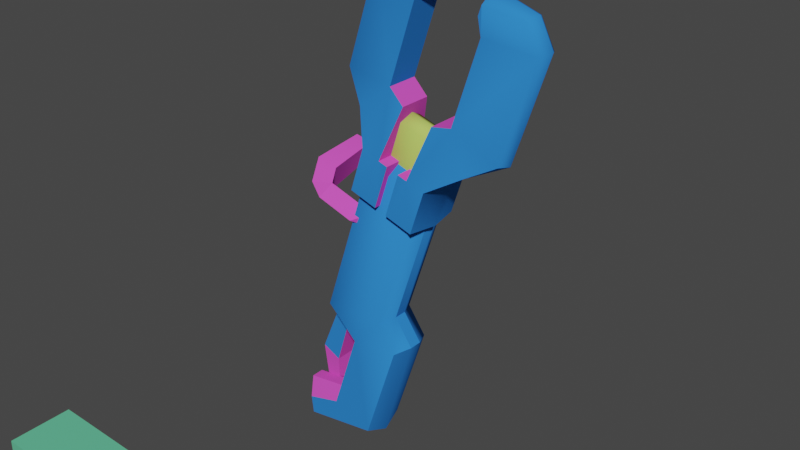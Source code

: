# Source: c_mortar.blend  (saved by Blender 3.5.10; exported with 4.5.12 LTS)
import bpy
from mathutils import Matrix  # noqa: F401  (used for matrix-valued properties, if any)

bpy.ops.wm.read_factory_settings(use_empty=True)
scene = bpy.context.scene
scene.name = 'Scene'

# ---- collections
col_collection = bpy.data.collections.new('Collection'); scene.collection.children.link(col_collection)

# ---- materials (node trees are filled in below, after node groups)
mat_shiney = bpy.data.materials.new('shiney')
mat_shiney.use_transparent_shadow = False
mat_shiney.diffuse_color = (0.03054, 0.2238, 0.7212, 1.0)
mat_dull = bpy.data.materials.new('dull')
mat_dull.use_transparent_shadow = False
mat_dull.diffuse_color = (0.7247, 0.08526, 0.5537, 1.0)
mat_luminous = bpy.data.materials.new('luminous')
mat_luminous.use_transparent_shadow = False
mat_luminous.diffuse_color = (0.4903, 0.6565, 0.1277, 1.0)
mat_metal = bpy.data.materials.new('metal')
mat_metal.use_transparent_shadow = False
mat_metal.diffuse_color = (0.1251, 0.5576, 0.3152, 1.0)

# ---- material node trees
mat_metal.use_nodes = True; mat_metal.node_tree.nodes.clear()
_N = mat_metal.node_tree.nodes; _L = mat_metal.node_tree.links
n0 = _N.new('ShaderNodeBsdfPrincipled'); n0.name = 'Principled BSDF'; n0.location = (10, 300)
n0.distribution = 'GGX'
n0.subsurface_method = 'RANDOM_WALK_SKIN'
n0.inputs[0].default_value = (0.1251, 0.5576, 0.3152, 1.0)
n0.inputs[3].default_value = 1.45
n0.inputs[27].default_value = (0.0, 0.0, 0.0, 1.0)
n0.inputs[28].default_value = 1.0
n1 = _N.new('ShaderNodeOutputMaterial'); n1.name = 'Material Output'; n1.location = (300, 300)
_L.new(n0.outputs[0], n1.inputs[0])
n1.is_active_output = True

# ---- world
world_world = bpy.data.worlds.new('World'); scene.world = world_world
world_world.use_nodes = True; world_world.node_tree.nodes.clear()
_N = world_world.node_tree.nodes; _L = world_world.node_tree.links
n0 = _N.new('ShaderNodeOutputWorld'); n0.name = 'World Output'; n0.location = (300, 300)
n1 = _N.new('ShaderNodeBackground'); n1.name = 'Background'; n1.location = (10, 300)
n1.inputs[0].default_value = (0.05088, 0.05088, 0.05088, 1.0)
_L.new(n1.outputs[0], n0.inputs[0])
n0.is_active_output = True
world_world.color = (0.05088, 0.05088, 0.05088)
world_world.use_sun_shadow = False
world_world.sun_shadow_jitter_overblur = 0.0

# ---- meshes
me_unnamed_base_superhigh_001 = bpy.data.meshes.new('unnamed base superhigh.001')
me_unnamed_base_superhigh_001.from_pydata([(8.264, -3.25, 4.482), (0.3963, -0.6872, 3.835), (1.68, -0.8467, 3.418), (0.7115, -1.047, -0.2108), (-0.9529, 0.7528, 0.33), (0.7115, 0.9533, -0.2108), (1.68, 0.7533, 3.418), (0.3963, 0.5928, 3.835), (0.3963, 0.5928, 3.835), (0.3963, -0.6872, 3.835), (-0.9529, -0.8472, 0.33), (-0.9529, 0.7528, 0.33), (1.68, 0.7533, 3.418), (1.68, -0.8467, 3.418), (0.3963, -0.6872, 3.835), (0.3963, 0.5928, 3.835), (-0.09331, 0.25, -4.47), (5.649, 0.25, -3.565), (2.409, 0.25, -2.295), (6.825, -3.25, 6.527), (2.091, -3.25, 6.462), (10.44, -3.25, 17.64), (5.649, 0.25, -3.565), (-0.09331, 0.25, -4.47), (5.971, -1.5, -4.195), (-0.09331, 0.25, -4.47), (-1.237, -1.0, -2.162), (-0.8267, -1.5, -5.259), (6.172, 0.25, 19.02), (5.697, -1.0, 19.18), (2.091, 0.25, 6.462), (6.825, 0.25, 6.527), (8.264, 0.25, 4.482), (7.421, -1.0, 6.742), (7.421, -2.0, 6.742), (10.91, -2.0, 17.48), (7.421, -1.0, 6.742), (8.86, -2.0, 4.697), (5.971, -1.5, -4.195), (8.264, -3.25, 4.482), (-0.8267, -1.5, -5.259), (-0.09331, -3.25, -4.47), (-1.237, -2.0, -2.162), (-0.09331, -3.25, -4.47), (7.421, -2.0, 6.742), (-0.9529, -0.8472, 0.33), (8.859, -1.0, 4.697), (5.649, 0.25, -3.565), (10.44, 0.25, 17.64), (5.697, -1.0, 19.18), (5.697, -2.0, 19.18), (1.461, -1.0, 6.141), (9.716, -2.5, 18.66), (6.172, -3.25, 19.02), (7.355, -2.5, 19.43), (10.91, -1.0, 17.48), (9.716, -0.5, 18.66), (5.697, -2.0, 19.18), (7.355, -0.5, 19.43), (10.91, -1.0, 17.48), (10.19, -1.5, 18.51), (9.716, -0.5, 18.66), (6.88, -1.5, 19.58), (5.697, -1.0, 19.18), (7.355, -0.5, 19.43), (8.86, -2.0, 4.697), (7.421, -2.0, 6.742), (7.421, -1.0, 6.742), (10.91, -2.0, 17.48), (7.355, -2.5, 19.43), (5.697, -2.0, 19.18), (4.488, 0.25, 4.106), (-0.2666, 0.25, -3.041), (2.409, -3.25, -2.295), (5.649, -3.25, -3.565), (-0.09331, -3.25, -4.47), (4.488, -3.25, 4.106), (-0.2666, -3.25, -3.041), (-0.2666, 0.25, -3.041), (1.461, -1.0, 6.141), (8.859, -1.0, 4.697), (5.649, -3.25, -3.565), (5.649, -3.25, -3.565), (-0.2666, -3.25, -3.041), (8.86, -2.0, 4.697), (8.264, 0.25, 4.482), (1.461, -2.0, 6.141), (9.716, -2.5, 18.66), (8.859, -1.0, 4.697), (1.461, -2.0, 6.141), (14.61, -0.25, 29.26), (12.57, -0.25, 22.98), (14.61, -0.25, 29.26), (14.61, -2.75, 29.26), (14.6, -0.25, 31.24), (14.6, -2.75, 31.24), (14.36, -0.25, 30.53), (14.61, -2.75, 29.26), (12.57, -2.75, 22.98), (14.36, -2.75, 30.53), (15.95, -0.6613, 21.09), (10.13, 0.75, 15.11), (11.21, 0.75, 18.44), (15.07, -0.6611, 31.48), (17.4, -0.6611, 30.72), (14.6, -0.25, 31.24), (14.61, -0.25, 29.26), (18.43, -0.6611, 28.71), (13.58, -0.3475, 19.77), (15.95, -0.6613, 21.09), (11.02, -0.25, 22.7), (12.57, -0.25, 22.98), (11.21, 0.75, 18.44), (9.081, 0.75, 19.13), (10.13, 0.75, 15.11), (7.999, 0.75, 15.8), (9.788, 0.75, 18.9), (14.36, -1.5, 31.71), (14.84, -1.5, 31.95), (17.88, -1.5, 30.96), (16.32, -1.5, 20.98), (18.91, -1.5, 28.95), (13.58, -0.3475, 19.77), (13.58, -2.653, 19.77), (16.32, -1.5, 20.98), (15.95, -2.339, 21.09), (10.13, -3.75, 15.11), (10.49, -1.5, 14.99), (11.57, -1.5, 18.32), (11.21, -3.75, 18.44), (15.07, -2.339, 31.48), (14.6, -2.75, 31.24), (17.4, -2.339, 30.72), (14.61, -2.75, 29.26), (15.95, -2.339, 21.09), (18.43, -2.339, 28.71), (11.02, -2.75, 22.7), (13.58, -2.653, 19.77), (12.57, -2.75, 22.98), (10.13, -3.75, 15.11), (11.21, -3.75, 18.44), (7.999, -3.75, 15.8), (9.081, -3.75, 19.13), (9.788, -3.75, 18.9), (7.591, -2.75, 24.6), (7.591, -0.25, 24.6), (10.57, -0.25, 31.76), (9.63, -0.25, 30.88), (10.81, -0.25, 32.47), (10.57, -2.75, 31.76), (10.81, -2.75, 32.47), (9.63, -2.75, 30.88), (3.744, -0.6613, 25.06), (4.94, 0.75, 16.8), (6.021, 0.75, 20.12), (10.56, -0.6611, 32.95), (8.231, -0.6611, 33.7), (10.81, -0.25, 32.47), (9.63, -0.25, 30.88), (6.219, -0.6611, 32.68), (4.884, -0.3475, 22.6), (3.744, -0.6613, 25.06), (8.676, -0.25, 23.46), (7.591, -0.25, 24.6), (6.021, 0.75, 20.12), (8.15, 0.75, 19.43), (7.069, 0.75, 16.1), (4.94, 0.75, 16.8), (7.443, 0.75, 19.66), (11.27, -1.5, 32.72), (11.03, -1.5, 33.19), (7.984, -1.5, 34.18), (5.971, -1.5, 33.15), (3.38, -1.5, 25.18), (4.884, -0.3475, 22.6), (3.38, -1.5, 25.18), (4.884, -2.653, 22.6), (3.744, -2.339, 25.06), (4.94, -3.75, 16.8), (5.657, -1.5, 20.24), (4.576, -1.5, 16.91), (6.021, -3.75, 20.12), (10.56, -2.339, 32.95), (10.81, -2.75, 32.47), (8.231, -2.339, 33.7), (9.63, -2.75, 30.88), (6.021, -3.75, 20.12), (7.591, -2.75, 24.6), (8.676, -2.75, 23.46), (4.884, -2.653, 22.6), (4.94, -3.75, 16.8), (8.15, -3.75, 19.43), (7.069, -3.75, 16.1), (9.63, -2.75, 30.88), (7.443, -3.75, 19.66), (9.63, -0.25, 30.88), (6.219, -2.339, 32.68), (3.744, -2.339, 25.06), (1.808, 1.835, 17.69), (-0.9529, -0.8472, 0.33), (0.7115, -1.047, -0.2108), (0.7712, -1.015, -2.965), (-0.2049, -0.008297, -3.502), (0.7712, -0.007816, -2.965), (0.7115, 0.9533, -0.2108), (-0.9529, 0.7528, 0.33), (0.7115, 0.9533, -0.2108), (0.7115, -1.047, -0.2108), (1.68, -0.8467, 3.418), (1.68, 0.7533, 3.418), (0.7712, -0.007816, -2.965), (0.7712, -1.015, -2.965), (0.7115, -1.047, -0.2108), (0.7115, 0.9533, -0.2108), (-0.9529, 0.7528, 0.33), (-0.9529, -0.8472, 0.33), (-0.2049, -1.016, -3.502), (-0.2049, -0.008297, -3.502), (2.091, 0.25, 6.462), (1.461, -1.0, 6.141), (3.704, -1.0, 3.309), (2.409, 0.25, -2.295), (2.088, -1.0, -1.665), (-1.237, -1.0, -2.162), (2.409, 0.25, -2.295), (3.704, -1.0, 3.309), (2.088, -1.0, -1.665), (-0.2666, -3.25, -3.041), (-1.237, -2.0, -2.162), (2.409, -3.25, -2.295), (2.088, -2.0, -1.665), (3.704, -2.0, 3.308), (2.409, -3.25, -2.295), (4.488, 0.25, 4.106), (-0.2666, 0.25, -3.041), (1.461, -1.0, 6.141), (1.461, -2.0, 6.141), (3.704, -2.0, 3.308), (2.088, -1.0, -1.665), (2.088, -2.0, -1.665), (-1.237, -2.0, -2.162), (3.704, -1.0, 3.309), (2.088, -2.0, -1.665), (2.088, -1.0, -1.665), (1.461, -2.0, 6.141), (2.091, -3.25, 6.462), (3.704, -2.0, 3.308), (2.088, -2.0, -1.665), (4.488, 0.25, 4.106), (4.488, -3.25, 4.106), (4.488, -3.25, 4.106), (3.704, -1.0, 3.309), (-1.237, -1.0, -2.162), (3.704, -2.0, 3.308), (0.03437, -1.788, 17.24), (0.4768, 1.876, 17.96), (1.808, 1.835, 17.69), (1.758, -1.84, 16.89), (2.063, -2.593, 16.06), (0.4822, -2.999, 15.87), (-0.4432, -1.374, 15.77), (1.161, -1.322, 15.05), (1.331, 2.249, 16.22), (0.09471, 2.207, 16.78), (1.68, -2.444, 14.88), (0.4822, -2.999, 15.87), (1.161, -1.322, 15.05), (1.758, -1.84, 16.89), (1.808, 1.835, 17.69), (1.331, 2.249, 16.22), (1.68, -2.444, 14.88), (2.063, -2.593, 16.06), (5.867, -2.593, 14.82), (5.485, -2.444, 13.64), (4.656, -3.667, 14.33), (-0.4432, -1.374, 15.77), (0.03437, -1.788, 17.24), (0.4822, -2.999, 15.87), (0.09471, 2.207, 16.78), (0.4768, 1.876, 17.96), (1.331, 2.249, 16.22), (-0.2049, -1.016, -3.502), (0.4768, 1.876, 17.96), (0.09471, 2.207, 16.78), (4.656, -3.667, 14.33), (1.803, -3.668, 15.26), (2.063, -2.593, 16.06), (5.867, -2.593, 14.82), (1.803, -3.668, 15.26), (1.68, -2.444, 14.88), (0.4822, -2.999, 15.87), (1.68, -2.444, 14.88), (4.656, -3.667, 14.33), (5.485, -2.444, 13.64), (5.867, -2.593, 14.82), (2.063, -2.593, 16.06), (1.68, -2.444, 14.88), (5.485, -2.444, 13.64), (1.803, -3.668, 15.26), (0.4822, -2.999, 15.87), (2.063, -2.593, 16.06), (4.656, -3.667, 14.33), (1.68, -2.444, 14.88), (1.803, -3.668, 15.26), (10.13, -3.75, 15.11), (14.61, -0.25, 29.26), (13.9, -1.5, 30.28), (14.36, -0.25, 30.53), (13.9, -1.5, 30.28), (14.61, -0.25, 29.26), (14.61, -2.75, 29.26), (11.02, -2.75, 22.7), (12.57, -2.75, 22.98), (12.57, -0.25, 22.98), (11.02, -0.25, 22.7), (9.788, -3.75, 18.9), (11.02, -0.25, 22.7), (9.788, 0.75, 18.9), (9.081, 0.75, 19.13), (11.02, -2.75, 22.7), (9.081, -3.75, 19.13), (7.999, 0.75, 15.8), (7.999, -3.75, 15.8), (9.081, -3.75, 19.13), (9.788, -3.75, 18.9), (9.788, 0.75, 18.9), (7.999, 0.75, 15.8), (10.13, 0.75, 15.11), (9.081, 0.75, 19.13), (7.999, -3.75, 15.8), (10.49, -1.5, 14.99), (14.61, -2.75, 29.26), (14.36, -2.75, 30.53), (13.9, -1.5, 30.28), (10.57, -0.25, 31.76), (10.81, -1.5, 31.29), (10.81, -1.5, 31.29), (7.591, -0.25, 24.6), (9.63, -2.75, 30.88), (9.63, -0.25, 30.88), (8.676, -0.25, 23.46), (7.591, -2.75, 24.6), (8.676, -2.75, 23.46), (7.443, -3.75, 19.66), (8.676, -0.25, 23.46), (8.676, -2.75, 23.46), (8.15, -3.75, 19.43), (7.443, 0.75, 19.66), (8.15, 0.75, 19.43), (7.443, 0.75, 19.66), (7.069, -3.75, 16.1), (7.069, 0.75, 16.1), (8.15, 0.75, 19.43), (7.443, -3.75, 19.66), (8.15, -3.75, 19.43), (10.57, -2.75, 31.76), (7.069, 0.75, 16.1), (4.94, 0.75, 16.8), (4.576, -1.5, 16.91), (9.63, -2.75, 30.88), (10.81, -1.5, 31.29), (9.63, -0.25, 30.88), (7.069, -3.75, 16.1), (4.94, -3.75, 16.8), (8.262, -0.5, 22.22), (7.355, -2.5, 19.43), (8.263, -2.5, 22.22), (10.62, -0.5, 21.45), (10.19, -1.5, 18.51), (11.25, -1.5, 21.77), (10.62, -2.5, 21.45), (7.942, -1.5, 22.85), (9.716, -0.5, 18.66), (6.88, -1.5, 19.58), (7.355, -0.5, 19.43), (9.716, -2.5, 18.66), (14.6, -0.25, 31.24), (13.9, -1.5, 30.28), (14.36, -2.75, 30.53), (14.36, -1.5, 31.71), (13.9, -1.5, 30.28), (14.36, -1.5, 31.71), (14.36, -0.25, 30.53), (14.6, -2.75, 31.24), (11.27, -1.5, 32.72), (10.81, -1.5, 31.29), (10.57, -0.25, 31.76), (10.81, -0.25, 32.47), (10.81, -2.75, 32.47), (10.57, -2.75, 31.76), (11.27, -1.5, 32.72), (10.81, -1.5, 31.29)], [], [(70, 69, 62), (45, 3, 2), (6, 5, 4), (4, 7, 6), (10, 9, 8), (8, 11, 10), (14, 13, 12), (12, 15, 14), (18, 17, 16), (21, 20, 19), (24, 23, 22), (27, 26, 25), (30, 29, 28), (33, 32, 31), (36, 35, 34), (39, 38, 37), (41, 40, 24), (43, 42, 27), (0, 44, 19), (38, 47, 46), (31, 48, 33), (51, 50, 49), (54, 53, 52), (48, 56, 55), (54, 57, 53), (56, 48, 58), (29, 58, 28), (60, 35, 59), (60, 59, 61), (64, 63, 62), (19, 44, 21), (46, 37, 38), (67, 66, 65), (53, 57, 20), (52, 21, 68), (2, 1, 45), (31, 30, 48), (18, 71, 17), (31, 71, 30), (28, 48, 30), (71, 32, 17), (32, 71, 31), (72, 18, 16), (75, 74, 73), (74, 76, 73), (73, 77, 75), (0, 76, 74), (76, 19, 20), (76, 0, 19), (20, 21, 53), (24, 40, 23), (25, 26, 78), (79, 29, 30), (33, 80, 32), (59, 35, 36), (81, 38, 39), (41, 24, 82), (83, 42, 43), (44, 0, 84), (85, 46, 47), (55, 33, 48), (86, 50, 51), (21, 52, 53), (28, 58, 48), (62, 63, 70), (87, 35, 60), (68, 21, 44), (42, 26, 27), (65, 88, 67), (89, 20, 57), (90, 91, 93), (95, 99, 97), (123, 129, 128), (92, 96, 94), (122, 100, 124), (112, 111, 108), (138, 137, 134), (117, 118, 105), (104, 103, 119), (103, 105, 118), (107, 104, 121), (119, 121, 104), (118, 119, 103), (121, 120, 107), (102, 122, 128), (109, 107, 120), (101, 102, 127), (128, 127, 102), (98, 93, 91), (124, 123, 122), (143, 139, 140), (107, 105, 104), (107, 106, 105), (104, 105, 103), (109, 111, 107), (108, 111, 109), (111, 106, 107), (116, 110, 111), (114, 116, 112), (112, 116, 111), (114, 115, 116), (131, 130, 118), (113, 116, 115), (130, 132, 119), (119, 118, 130), (118, 117, 131), (121, 119, 132), (135, 134, 120), (132, 135, 121), (122, 123, 128), (123, 124, 125), (120, 121, 135), (127, 128, 129), (131, 133, 135), (129, 126, 127), (131, 135, 132), (133, 138, 135), (130, 131, 132), (138, 136, 143), (138, 140, 137), (143, 141, 139), (143, 142, 141), (138, 134, 135), (138, 143, 140), (181, 176, 179), (171, 172, 184), (146, 147, 148), (149, 150, 151), (163, 164, 160), (189, 187, 197), (152, 174, 175), (155, 156, 171), (157, 155, 170), (170, 169, 157), (172, 171, 156), (171, 170, 155), (156, 159, 172), (174, 154, 179), (159, 161, 173), (173, 172, 159), (180, 179, 154), (176, 175, 174), (154, 153, 180), (158, 159, 157), (157, 156, 155), (157, 159, 156), (163, 160, 161), (158, 163, 159), (163, 161, 159), (168, 167, 164), (168, 164, 163), (162, 168, 163), (182, 183, 170), (168, 165, 166), (166, 167, 168), (190, 194, 186), (169, 170, 183), (184, 182, 171), (176, 174, 179), (197, 196, 173), (172, 173, 196), (179, 180, 181), (175, 176, 177), (178, 181, 180), (196, 183, 184), (185, 183, 196), (183, 182, 184), (188, 187, 194), (187, 185, 196), (197, 187, 196), (192, 194, 190), (186, 187, 189), (194, 187, 186), (193, 144, 145), (191, 194, 192), (145, 195, 193), (196, 184, 172), (170, 171, 182), (277, 276, 275), (281, 201, 200), (204, 203, 202), (202, 205, 204), (208, 207, 206), (206, 209, 208), (212, 211, 210), (210, 213, 212), (216, 215, 214), (214, 217, 216), (220, 219, 218), (223, 222, 221), (226, 225, 224), (229, 228, 227), (232, 231, 230), (218, 233, 220), (223, 221, 234), (237, 236, 235), (240, 239, 238), (243, 242, 241), (246, 245, 244), (228, 229, 247), (224, 225, 248), (245, 246, 249), (250, 231, 232), (251, 237, 235), (252, 240, 238), (253, 241, 242), (256, 255, 254), (254, 257, 256), (257, 254, 258), (259, 258, 254), (262, 261, 260), (260, 263, 262), (261, 264, 260), (265, 260, 264), (268, 267, 266), (266, 269, 268), (267, 271, 270), (270, 266, 267), (274, 273, 272), (200, 199, 281), (276, 279, 278), (278, 275, 276), (282, 198, 280), (280, 283, 282), (286, 285, 284), (284, 287, 286), (290, 289, 288), (293, 292, 291), (296, 295, 294), (294, 297, 296), (300, 299, 298), (303, 302, 301), (329, 330, 304), (310, 308, 309), (313, 316, 312), (307, 305, 306), (314, 317, 319), (315, 319, 317), (311, 312, 316), (322, 320, 321), (325, 328, 324), (318, 321, 320), (326, 327, 329), (330, 329, 327), (331, 332, 333), (323, 324, 328), (341, 342, 340), (345, 343, 347), (336, 338, 339), (340, 337, 341), (347, 344, 345), (352, 349, 353), (351, 348, 346), (346, 350, 351), (362, 358, 357), (353, 354, 352), (357, 356, 362), (361, 334, 335), (355, 359, 360), (358, 362, 363), (364, 372, 374), (369, 368, 367), (371, 369, 364), (366, 369, 371), (367, 372, 364), (364, 374, 373), (370, 368, 369), (366, 371, 373), (370, 365, 375), (367, 368, 372), (364, 369, 367), (370, 369, 366), (366, 365, 370), (364, 373, 371), (370, 375, 368), (373, 365, 366), (377, 381, 382), (378, 383, 379), (379, 380, 378), (376, 382, 381), (386, 387, 384), (384, 385, 386), (388, 389, 390), (391, 390, 389)])
me_unnamed_base_superhigh_001.polygons.foreach_set('use_smooth', [True] * 284)
me_unnamed_base_superhigh_001.polygons.foreach_set('material_index', [0, 0, 0, 0, 0, 0, 0, 0, 0, 0, 0, 0, 0, 0, 0, 0, 0, 0, 0, 0, 0, 0, 0, 0, 0, 0, 0, 0, 0, 0, 0, 0, 0, 0, 0, 0, 0, 0, 0, 0, 0, 0, 0, 0, 0, 0, 0, 0, 0, 0, 0, 0, 0, 0, 0, 0, 0, 0, 0, 0, 0, 0, 0, 0, 0, 0, 0, 0, 0, 0, 0, 0, 0, 0, 0, 0, 0, 0, 0, 0, 0, 0, 0, 0, 0, 0, 0, 0, 0, 0, 0, 0, 0, 0, 0, 0, 0, 0, 0, 0, 0, 0, 0, 0, 0, 0, 0, 0, 0, 0, 0, 0, 0, 0, 0, 0, 0, 0, 0, 0, 0, 0, 0, 0, 0, 0, 0, 0, 0, 0, 0, 0, 0, 0, 0, 0, 0, 0, 0, 0, 0, 0, 0, 0, 0, 0, 0, 0, 0, 0, 0, 0, 0, 0, 0, 0, 0, 0, 0, 0, 0, 0, 0, 0, 0, 0, 0, 0, 0, 0, 0, 0, 0, 0, 0, 0, 0, 0, 1, 1, 1, 1, 1, 1, 1, 1, 1, 1, 1, 1, 1, 1, 1, 1, 1, 1, 1, 1, 1, 1, 1, 1, 1, 1, 1, 1, 1, 1, 1, 1, 1, 1, 1, 1, 1, 1, 1, 1, 1, 1, 1, 1, 1, 1, 1, 1, 1, 1, 1, 1, 1, 1, 1, 1, 1, 1, 1, 1, 1, 1, 1, 1, 1, 1, 1, 1, 1, 1, 1, 1, 1, 1, 1, 1, 1, 1, 1, 1, 1, 1, 2, 2, 2, 2, 2, 2, 2, 2, 2, 2, 2, 2, 2, 2, 2, 2, 2, 2, 2, 2, 2, 2, 2, 2])
_uv = me_unnamed_base_superhigh_001.uv_layers.new(name='UVMap_0')
_uv.uv.foreach_set('vector', [0.9622, 0.8316, 0.9884, 0.8142, 0.9884, 0.8491, 0.6453, 0.8569, 0.6985, 0.8569, 0.6979, 0.9213, 0.7577, 0.9213, 0.7571, 0.8569, 0.8104, 0.8569, 0.8104, 0.8569, 0.8098, 0.9213, 0.7577, 0.9213, 0.6453, 0.8569, 0.6459, 0.9213, 0.5937, 0.9213, 0.5937, 0.9213, 0.5943, 0.8569, 0.6453, 0.8569, 0.592, 0.9783, 0.5872, 0.9376, 0.6354, 0.9376, 0.6354, 0.9376, 0.6306, 0.9783, 0.592, 0.9783, 0.1217, 0.859, 0.1137, 0.7231, 0.01066, 0.9257, 0.9599, 0.8013, 0.4435, 0.9766, 0.5031, 0.8013, 0.06386, 0.7027, 0.1185, 0.5254, 0.1185, 0.687, 0.008946, 0.9351, 0.09538, 0.9504, 0.03892, 0.9888, 0.4435, 0.9766, 0.9599, 0.9961, 0.9599, 0.9766, 0.5183, 0.7818, 0.4444, 0.7231, 0.5031, 0.8013, 0.5677, 0.8666, 0.9622, 0.8316, 0.5677, 0.8316, 0.4355, 0.5692, 0.2176, 0.6289, 0.4449, 0.6091, 0.009258, 0.5254, 0.06386, 0.5112, 0.06386, 0.7027, 0.03892, 0.8814, 0.09538, 0.9198, 0.008946, 0.9351, 0.4444, 0.7231, 0.5183, 0.7818, 0.5031, 0.8013, 0.2176, 0.6289, 0.2297, 0.6903, 0.4449, 0.6481, 0.5031, 0.8013, 0.9599, 0.8013, 0.5183, 0.7818, 0.4246, 0.5503, 0.9597, 0.5113, 0.9597, 0.5503, 0.9892, 0.9375, 0.9599, 0.9766, 0.9892, 0.8404, 0.9599, 0.8013, 0.9892, 0.8404, 0.9599, 0.7818, 0.9892, 0.9375, 0.9599, 0.9961, 0.9599, 0.9766, 0.9892, 0.8404, 0.9599, 0.8013, 0.9892, 0.9375, 0.9599, 0.9961, 0.9892, 0.9375, 0.9599, 0.9766, 0.9884, 0.8491, 0.9622, 0.8316, 0.9622, 0.8666, 0.9884, 0.8491, 0.9622, 0.8666, 0.9884, 0.884, 0.9884, 0.884, 0.9622, 0.8666, 0.9884, 0.8491, 0.5031, 0.8013, 0.5183, 0.7818, 0.9599, 0.8013, 0.4449, 0.6481, 0.4449, 0.6091, 0.2176, 0.6289, 0.1339, 0.6898, 0.1965, 0.6897, 0.1965, 0.5645, 0.9599, 0.9766, 0.9599, 0.9961, 0.4435, 0.9766, 0.9892, 0.8404, 0.9599, 0.8013, 0.9599, 0.7818, 0.6979, 0.9213, 0.6459, 0.9213, 0.6453, 0.8569, 0.5031, 0.8013, 0.4435, 0.9766, 0.9599, 0.8013, 0.1217, 0.859, 0.3849, 0.859, 0.1137, 0.7231, 0.5031, 0.8013, 0.3849, 0.859, 0.4435, 0.9766, 0.9599, 0.9766, 0.9599, 0.8013, 0.4435, 0.9766, 0.3849, 0.859, 0.4444, 0.7231, 0.1137, 0.7231, 0.4444, 0.7231, 0.3849, 0.859, 0.5031, 0.8013, 0.06168, 0.9494, 0.1217, 0.859, 0.01066, 0.9257, 0.01066, 0.9257, 0.1137, 0.7231, 0.1217, 0.859, 0.1137, 0.7231, 0.3849, 0.859, 0.1217, 0.859, 0.1217, 0.859, 0.06168, 0.9494, 0.01066, 0.9257, 0.4444, 0.7231, 0.3849, 0.859, 0.1137, 0.7231, 0.3849, 0.859, 0.5031, 0.8013, 0.4435, 0.9766, 0.3849, 0.859, 0.4444, 0.7231, 0.5031, 0.8013, 0.4435, 0.9766, 0.9599, 0.8013, 0.9599, 0.9766, 0.06386, 0.7027, 0.06386, 0.5112, 0.1185, 0.5254, 0.03892, 0.9888, 0.09538, 0.9504, 0.07894, 0.9888, 0.424, 0.9961, 0.9599, 0.9961, 0.4435, 0.9766, 0.5183, 0.7818, 0.4597, 0.7036, 0.4444, 0.7231, 0.9622, 0.8666, 0.9622, 0.8316, 0.5677, 0.8666, 0.2297, 0.5692, 0.2176, 0.6289, 0.4355, 0.5692, 0.009258, 0.5254, 0.06386, 0.7027, 0.009258, 0.687, 0.07894, 0.8814, 0.09538, 0.9198, 0.03892, 0.8814, 0.5183, 0.7818, 0.4444, 0.7231, 0.4597, 0.7036, 0.4355, 0.6903, 0.4449, 0.6481, 0.2297, 0.6903, 0.9599, 0.7818, 0.5183, 0.7818, 0.9599, 0.8013, 0.4246, 0.5113, 0.9597, 0.5113, 0.4246, 0.5503, 0.9599, 0.8013, 0.9892, 0.8404, 0.9599, 0.9766, 0.9599, 0.9766, 0.9892, 0.9375, 0.9599, 0.8013, 0.9884, 0.8491, 0.9622, 0.8666, 0.9622, 0.8316, 0.9884, 0.8142, 0.9622, 0.8316, 0.9884, 0.8491, 0.9599, 0.7818, 0.9599, 0.8013, 0.5183, 0.7818, 0.09538, 0.9198, 0.09538, 0.9504, 0.008946, 0.9351, 0.1965, 0.5645, 0.1339, 0.5645, 0.1339, 0.6898, 0.424, 0.9961, 0.4435, 0.9766, 0.9599, 0.9961, 0.4629, 0.492, 0.2321, 0.492, 0.4628, 0.4046, 0.9732, 0.6073, 0.9504, 0.6073, 0.9162, 0.6263, 0.9287, 0.3832, 0.8648, 0.3482, 0.8648, 0.42, 0.9162, 0.6263, 0.9504, 0.6073, 0.9732, 0.6073, 0.9287, 0.4567, 0.9922, 0.4467, 0.9922, 0.4199, 0.5722, 0.6296, 0.716, 0.6263, 0.6328, 0.6856, 0.716, 0.6263, 0.6328, 0.6856, 0.6932, 0.7416, 0.9846, 0.5961, 0.996, 0.6075, 0.9732, 0.6073, 0.9846, 0.6931, 0.9846, 0.6188, 0.996, 0.7047, 0.9846, 0.6188, 0.9732, 0.6073, 0.996, 0.6075, 0.9361, 0.7416, 0.9846, 0.6931, 0.9475, 0.7532, 0.996, 0.7047, 0.9475, 0.7532, 0.9846, 0.6931, 0.996, 0.6075, 0.996, 0.7047, 0.9846, 0.6188, 0.9475, 0.7532, 0.6932, 0.7532, 0.9361, 0.7416, 0.8648, 0.4918, 0.9287, 0.4567, 0.8648, 0.42, 0.6932, 0.7416, 0.9361, 0.7416, 0.6932, 0.7532, 0.7532, 0.4918, 0.8648, 0.4918, 0.7531, 0.42, 0.8648, 0.42, 0.7531, 0.42, 0.8648, 0.4918, 0.2321, 0.4046, 0.4628, 0.4046, 0.2321, 0.492, 0.9922, 0.4199, 0.9287, 0.3832, 0.9287, 0.4567, 0.5722, 0.5843, 0.466, 0.6296, 0.5722, 0.6296, 0.9361, 0.7416, 0.9732, 0.6073, 0.9846, 0.6931, 0.9361, 0.7416, 0.9162, 0.6263, 0.9732, 0.6073, 0.9846, 0.6931, 0.9732, 0.6073, 0.9846, 0.6188, 0.6932, 0.7416, 0.716, 0.6263, 0.9361, 0.7416, 0.6328, 0.6856, 0.716, 0.6263, 0.6932, 0.7416, 0.716, 0.6263, 0.9162, 0.6263, 0.9361, 0.7416, 0.5722, 0.5843, 0.6932, 0.5843, 0.716, 0.6263, 0.466, 0.6296, 0.5722, 0.5843, 0.5722, 0.6296, 0.5722, 0.6296, 0.5722, 0.5843, 0.716, 0.6263, 0.466, 0.6296, 0.466, 0.5617, 0.5722, 0.5843, 0.9732, 0.6073, 0.9846, 0.6188, 0.996, 0.6075, 0.5722, 0.5617, 0.5722, 0.5843, 0.466, 0.5617, 0.9846, 0.6188, 0.9846, 0.6931, 0.996, 0.7047, 0.996, 0.7047, 0.996, 0.6075, 0.9846, 0.6188, 0.996, 0.6075, 0.9846, 0.5961, 0.9732, 0.6073, 0.9475, 0.7532, 0.996, 0.7047, 0.9846, 0.6931, 0.9361, 0.7416, 0.6932, 0.7416, 0.6932, 0.7532, 0.9846, 0.6931, 0.9361, 0.7416, 0.9475, 0.7532, 0.9287, 0.4567, 0.9287, 0.3832, 0.8648, 0.42, 0.9287, 0.3832, 0.9922, 0.4199, 0.9922, 0.3932, 0.6932, 0.7532, 0.9475, 0.7532, 0.9361, 0.7416, 0.7531, 0.42, 0.8648, 0.42, 0.8648, 0.3482, 0.9732, 0.6073, 0.9162, 0.6263, 0.9361, 0.7416, 0.8648, 0.3482, 0.7531, 0.3482, 0.7531, 0.42, 0.9732, 0.6073, 0.9361, 0.7416, 0.9846, 0.6931, 0.9162, 0.6263, 0.716, 0.6263, 0.9361, 0.7416, 0.9846, 0.6188, 0.9732, 0.6073, 0.9846, 0.6931, 0.716, 0.6263, 0.6932, 0.5843, 0.5722, 0.5843, 0.716, 0.6263, 0.5722, 0.6296, 0.6328, 0.6856, 0.5722, 0.5843, 0.466, 0.5617, 0.466, 0.6296, 0.5722, 0.5843, 0.5722, 0.5617, 0.466, 0.5617, 0.716, 0.6263, 0.6932, 0.7416, 0.9361, 0.7416, 0.716, 0.6263, 0.5722, 0.5843, 0.5722, 0.6296, 0.8639, 0.3478, 0.9287, 0.3833, 0.8639, 0.4207, 0.9962, 0.7052, 0.9477, 0.7537, 0.9848, 0.6936, 0.9506, 0.6077, 0.9164, 0.6267, 0.9734, 0.6077, 0.9506, 0.6077, 0.9734, 0.6077, 0.9164, 0.6267, 0.7162, 0.6267, 0.5722, 0.63, 0.6329, 0.686, 0.6329, 0.686, 0.7161, 0.6267, 0.6933, 0.7421, 0.9932, 0.4478, 0.9287, 0.458, 0.9932, 0.4207, 0.9848, 0.6192, 0.9848, 0.6936, 0.9962, 0.7052, 0.9734, 0.6077, 0.9848, 0.6192, 0.9962, 0.608, 0.9962, 0.608, 0.9848, 0.5965, 0.9734, 0.6077, 0.9477, 0.7537, 0.9962, 0.7052, 0.9848, 0.6936, 0.9962, 0.7052, 0.9962, 0.608, 0.9848, 0.6192, 0.9848, 0.6936, 0.9363, 0.7421, 0.9477, 0.7537, 0.9287, 0.458, 0.8639, 0.4935, 0.8639, 0.4207, 0.9363, 0.7421, 0.6933, 0.7421, 0.6933, 0.7537, 0.6933, 0.7537, 0.9477, 0.7537, 0.9363, 0.7421, 0.7506, 0.4207, 0.8639, 0.4207, 0.8639, 0.4935, 0.9287, 0.3833, 0.9932, 0.4207, 0.9287, 0.458, 0.8639, 0.4935, 0.7506, 0.4935, 0.7506, 0.4207, 0.9164, 0.6267, 0.9363, 0.7421, 0.9734, 0.6077, 0.9734, 0.6077, 0.9848, 0.6936, 0.9848, 0.6192, 0.9734, 0.6077, 0.9363, 0.7421, 0.9848, 0.6936, 0.7162, 0.6267, 0.6329, 0.686, 0.6933, 0.7421, 0.9164, 0.6267, 0.7162, 0.6267, 0.9363, 0.7421, 0.7162, 0.6267, 0.6933, 0.7421, 0.9363, 0.7421, 0.5722, 0.5847, 0.466, 0.63, 0.5722, 0.63, 0.5722, 0.5847, 0.5722, 0.63, 0.7162, 0.6267, 0.6933, 0.5847, 0.5722, 0.5847, 0.7162, 0.6267, 0.9848, 0.6192, 0.9734, 0.6077, 0.9962, 0.608, 0.5722, 0.5847, 0.5722, 0.5621, 0.466, 0.5621, 0.466, 0.5621, 0.466, 0.63, 0.5722, 0.5847, 0.466, 0.63, 0.5722, 0.5847, 0.5722, 0.63, 0.9848, 0.5965, 0.9962, 0.608, 0.9734, 0.6077, 0.9848, 0.6936, 0.9848, 0.6192, 0.9962, 0.7052, 0.9287, 0.3833, 0.9287, 0.458, 0.8639, 0.4207, 0.6933, 0.7421, 0.9363, 0.7421, 0.6933, 0.7537, 0.9477, 0.7537, 0.6933, 0.7537, 0.9363, 0.7421, 0.8639, 0.4207, 0.7506, 0.4207, 0.8639, 0.3478, 0.9932, 0.4207, 0.9287, 0.3833, 0.9932, 0.3935, 0.7506, 0.3478, 0.8639, 0.3478, 0.7506, 0.4207, 0.9363, 0.7421, 0.9734, 0.6077, 0.9848, 0.6936, 0.9164, 0.6267, 0.9734, 0.6077, 0.9363, 0.7421, 0.9734, 0.6077, 0.9848, 0.6192, 0.9848, 0.6936, 0.6933, 0.5847, 0.7161, 0.6267, 0.5722, 0.5847, 0.7161, 0.6267, 0.9164, 0.6267, 0.9363, 0.7421, 0.6933, 0.7421, 0.7161, 0.6267, 0.9363, 0.7421, 0.466, 0.5621, 0.5722, 0.5847, 0.466, 0.63, 0.5722, 0.63, 0.7161, 0.6267, 0.6329, 0.686, 0.5722, 0.5847, 0.7161, 0.6267, 0.5722, 0.63, 0.4639, 0.4046, 0.2319, 0.4046, 0.2319, 0.4925, 0.5722, 0.5621, 0.5722, 0.5847, 0.466, 0.5621, 0.2319, 0.4925, 0.4639, 0.4925, 0.4639, 0.4046, 0.9363, 0.7421, 0.9848, 0.6936, 0.9477, 0.7537, 0.9962, 0.608, 0.9962, 0.7052, 0.9848, 0.6192, 0.9674, 0.7722, 0.9452, 0.8154, 0.9452, 0.7723, 0.6284, 0.7768, 0.6777, 0.777, 0.678, 0.857, 0.7268, 0.857, 0.7267, 0.777, 0.8844, 0.7768, 0.8844, 0.7768, 0.8838, 0.8568, 0.7268, 0.857, 0.6979, 0.9213, 0.6985, 0.8569, 0.7571, 0.8569, 0.7571, 0.8569, 0.7577, 0.9213, 0.6979, 0.9213, 0.678, 0.857, 0.6777, 0.777, 0.7267, 0.777, 0.7267, 0.777, 0.7268, 0.857, 0.678, 0.857, 0.6284, 0.7768, 0.6294, 0.8568, 0.5405, 0.8568, 0.5405, 0.8568, 0.5405, 0.7768, 0.6284, 0.7768, 0.3457, 0.8785, 0.424, 0.9961, 0.4435, 0.9766, 0.08264, 0.9961, 0.1413, 0.8785, 0.1217, 0.859, 0.1413, 0.8785, 0.3457, 0.8785, 0.1217, 0.859, 0.1217, 0.859, 0.08264, 0.9961, 0.06168, 0.9494, 0.1217, 0.859, 0.3457, 0.8785, 0.1413, 0.8785, 0.4435, 0.9766, 0.3849, 0.859, 0.3457, 0.8785, 0.08264, 0.9961, 0.1217, 0.859, 0.06168, 0.9494, 0.3465, 0.5113, 0.4246, 0.5113, 0.4246, 0.5503, 0.08383, 0.5113, 0.1424, 0.5113, 0.1424, 0.5503, 0.1424, 0.5503, 0.1424, 0.5113, 0.3465, 0.5503, 0.3457, 0.8785, 0.4435, 0.9766, 0.424, 0.9961, 0.08264, 0.9961, 0.1217, 0.859, 0.1413, 0.8785, 0.1217, 0.859, 0.3457, 0.8785, 0.3849, 0.859, 0.4435, 0.9766, 0.3457, 0.8785, 0.3849, 0.859, 0.3849, 0.859, 0.3457, 0.8785, 0.1217, 0.859, 0.3465, 0.5503, 0.3465, 0.5113, 0.4246, 0.5503, 0.08383, 0.5503, 0.08383, 0.5113, 0.1424, 0.5503, 0.3465, 0.5113, 0.3465, 0.5503, 0.1424, 0.5113, 0.8856, 0.8688, 0.8856, 0.8154, 0.9452, 0.8154, 0.9452, 0.8154, 0.9452, 0.8686, 0.8856, 0.8688, 0.9452, 0.8686, 0.9452, 0.8154, 0.9674, 0.8685, 0.9674, 0.7722, 0.9674, 0.8685, 0.9452, 0.8154, 0.8856, 0.9415, 0.9452, 0.9415, 0.9452, 0.9948, 0.9452, 0.9948, 0.8856, 0.9946, 0.8856, 0.9415, 0.9452, 0.9415, 0.9675, 0.9417, 0.9452, 0.9948, 0.9674, 0.9945, 0.9452, 0.9948, 0.9675, 0.9417, 0.8856, 0.8688, 0.9452, 0.8686, 0.9452, 0.9415, 0.9452, 0.9415, 0.8856, 0.9415, 0.8856, 0.8688, 0.9452, 0.8686, 0.9674, 0.8685, 0.9675, 0.9417, 0.9675, 0.9417, 0.9452, 0.9415, 0.9452, 0.8686, 0.9214, 0.8788, 0.9477, 0.8412, 0.9013, 0.8413, 0.678, 0.857, 0.6294, 0.8568, 0.6284, 0.7768, 0.9452, 0.8154, 0.8856, 0.8154, 0.8856, 0.7721, 0.8856, 0.7721, 0.9452, 0.7723, 0.9452, 0.8154, 0.9004, 0.8268, 0.8945, 0.7762, 0.9545, 0.7762, 0.9545, 0.7762, 0.9484, 0.8268, 0.9004, 0.8268, 0.8751, 0.8522, 0.8751, 0.7736, 0.9591, 0.7736, 0.9591, 0.7736, 0.987, 0.8522, 0.8751, 0.8522, 0.8945, 0.9766, 0.9528, 0.9613, 0.9358, 0.9414, 0.987, 0.9126, 0.9591, 0.9946, 0.8751, 0.9126, 0.8751, 0.9126, 0.8751, 0.8522, 0.987, 0.8522, 0.987, 0.8522, 0.987, 0.9126, 0.8751, 0.9126, 0.9227, 0.9261, 0.8945, 0.9766, 0.9358, 0.9414, 0.8751, 0.9946, 0.8751, 0.9126, 0.9591, 0.9946, 0.6777, 0.4921, 0.7624, 0.4194, 0.7501, 0.4921, 0.9794, 0.7831, 0.9205, 0.8185, 0.8616, 0.7831, 0.473, 0.3795, 0.497, 0.3795, 0.473, 0.4592, 0.8616, 0.8362, 0.8616, 0.7831, 0.9205, 0.8185, 0.497, 0.3795, 0.6243, 0.3475, 0.497, 0.4592, 0.6243, 0.4911, 0.497, 0.4592, 0.6243, 0.3475, 0.497, 0.4592, 0.473, 0.4592, 0.497, 0.3795, 0.736, 0.4911, 0.6243, 0.4911, 0.736, 0.3475, 0.7362, 0.3472, 0.7122, 0.3472, 0.7362, 0.4927, 0.6243, 0.3475, 0.736, 0.3475, 0.6243, 0.4911, 0.6777, 0.3466, 0.7501, 0.3466, 0.6777, 0.4921, 0.7624, 0.4194, 0.6777, 0.4921, 0.7501, 0.3466, 0.9794, 0.7831, 0.9794, 0.8362, 0.9205, 0.8185, 0.7122, 0.4927, 0.7362, 0.4927, 0.7122, 0.3472, 0.4707, 0.461, 0.4948, 0.461, 0.4948, 0.3807, 0.4948, 0.461, 0.6229, 0.4931, 0.6229, 0.3486, 0.9473, 0.8592, 0.9875, 0.8351, 0.9072, 0.8351, 0.4948, 0.3807, 0.4707, 0.3807, 0.4707, 0.461, 0.6229, 0.3486, 0.4948, 0.3807, 0.4948, 0.461, 0.7005, 0.4923, 0.7245, 0.4923, 0.7245, 0.3465, 0.7353, 0.3486, 0.6229, 0.3486, 0.6229, 0.4931, 0.6229, 0.4931, 0.7353, 0.4931, 0.7353, 0.3486, 0.6773, 0.3465, 0.7622, 0.4194, 0.7498, 0.4923, 0.7245, 0.3465, 0.7005, 0.3465, 0.7005, 0.4923, 0.7498, 0.4923, 0.6773, 0.4923, 0.6773, 0.3465, 0.9072, 0.8351, 0.9072, 0.8713, 0.9473, 0.8592, 0.9875, 0.8713, 0.9875, 0.8351, 0.9473, 0.8592, 0.7622, 0.4194, 0.6773, 0.3465, 0.7498, 0.3465, 0.1788, 0.978, 0.2418, 0.9034, 0.1788, 0.9034, 0.2545, 0.9907, 0.2545, 0.9034, 0.2418, 0.978, 0.1661, 0.9907, 0.2545, 0.9907, 0.1788, 0.978, 0.1788, 0.978, 0.2545, 0.9907, 0.1661, 0.9907, 0.2418, 0.978, 0.2418, 0.9034, 0.1788, 0.978, 0.1788, 0.978, 0.1788, 0.9034, 0.1661, 0.9034, 0.2418, 0.978, 0.2545, 0.9034, 0.2545, 0.9907, 0.1788, 0.978, 0.1661, 0.9907, 0.1661, 0.9034, 0.2418, 0.978, 0.1788, 0.9034, 0.2418, 0.9034, 0.2418, 0.978, 0.2545, 0.9034, 0.2418, 0.9034, 0.1788, 0.978, 0.2545, 0.9907, 0.2418, 0.978, 0.2418, 0.978, 0.2545, 0.9907, 0.1788, 0.978, 0.1788, 0.978, 0.1788, 0.9034, 0.2418, 0.978, 0.1788, 0.978, 0.1661, 0.9034, 0.1661, 0.9907, 0.2418, 0.978, 0.2418, 0.9034, 0.2545, 0.9034, 0.1661, 0.9034, 0.1788, 0.9034, 0.1788, 0.978, 0.2099, 0.9364, 0.2099, 0.9864, 0.1684, 0.9489, 0.2513, 0.9489, 0.2513, 0.9739, 0.2099, 0.9864, 0.2099, 0.9864, 0.2099, 0.9364, 0.2513, 0.9489, 0.1684, 0.9739, 0.1684, 0.9489, 0.2099, 0.9864, 0.1688, 0.9466, 0.1688, 0.9713, 0.2098, 0.9837, 0.2098, 0.9837, 0.2098, 0.9342, 0.1688, 0.9466, 0.2509, 0.9713, 0.2509, 0.9466, 0.2098, 0.9837, 0.2098, 0.9342, 0.2098, 0.9837, 0.2509, 0.9466])
me_unnamed_base_superhigh_001.materials.append(mat_shiney)
me_unnamed_base_superhigh_001.materials.append(mat_dull)
me_unnamed_base_superhigh_001.materials.append(mat_luminous)
me_unnamed_base_superhigh_001.update()
me_cube = bpy.data.meshes.new('Cube')
me_cube.from_pydata([(-11.75, -3.7, -15.62), (1.724, -3.7, 21.4), (-11.75, 0.7, -15.62), (1.724, 0.7, 21.4), (-1.04, -3.7, -19.52), (12.44, -3.7, 17.5), (-1.04, 0.7, -19.52), (12.44, 0.7, 17.5)], [], [(0, 1, 3, 2), (2, 3, 7, 6), (6, 7, 5, 4), (4, 5, 1, 0), (2, 6, 4, 0), (7, 3, 1, 5)])
_uv = me_cube.uv_layers.new(name='UVMap')
_uv.uv.foreach_set('vector', [0.375, 0.0, 0.625, 0.0, 0.625, 0.25, 0.375, 0.25, 0.375, 0.25, 0.625, 0.25, 0.625, 0.5, 0.375, 0.5, 0.375, 0.5, 0.625, 0.5, 0.625, 0.75, 0.375, 0.75, 0.375, 0.75, 0.625, 0.75, 0.625, 1.0, 0.375, 1.0, 0.125, 0.5, 0.375, 0.5, 0.375, 0.75, 0.125, 0.75, 0.625, 0.5, 0.875, 0.5, 0.875, 0.75, 0.625, 0.75])
me_cube.materials.append(mat_metal)
me_cube.update()
arm_armature = bpy.data.armatures.new('Armature')  # bones are not reproduced

# ---- objects
ob_armature = bpy.data.objects.new('Armature', arm_armature)
ob_unnamed_base_superhigh = bpy.data.objects.new('unnamed base superhigh', me_unnamed_base_superhigh_001)
ob_collision = bpy.data.objects.new('@collision', me_cube)
ob_ground_point = bpy.data.objects.new('#ground point', None)
ob_left_hand = bpy.data.objects.new('#left hand', None)
ob_left_hand_cyborg = bpy.data.objects.new('#left hand cyborg', None)
ob_left_hand_marine = bpy.data.objects.new('#left hand marine', None)
ob_primary_ejection = bpy.data.objects.new('#primary ejection', None)
ob_primary_trigger = bpy.data.objects.new('#primary trigger', None)
ob_secondary_ejection = bpy.data.objects.new('#secondary ejection', None)
ob_secondary_trigger = bpy.data.objects.new('#secondary trigger', None)

# ---- transforms, parenting, visibility, modifiers, constraints
ob_armature.location = (0.0, 0.0, 0.0)
ob_unnamed_base_superhigh.parent = ob_armature
ob_unnamed_base_superhigh.location = (0.0, 0.0, 0.0)
_vg = ob_unnamed_base_superhigh.vertex_groups.new(name='frame gun')
_vg.add([0, 1, 2, 3, 4, 5, 6, 7, 8, 9, 10, 11, 12, 13, 14, 15, 16, 17, 18, 19, 20, 21, 22, 23, 24, 25, 26, 27, 28, 29, 30, 31, 32, 33, 34, 35, 36, 37, 38, 39, 40, 41, 42, 43, 44, 45, 46, 47, 48, 49, 50, 51, 52, 53, 54, 55, 56, 57, 58, 59, 60, 61, 62, 63, 64, 65, 66, 67, 68, 69, 70, 71, 72, 73, 74, 75, 76, 77, 78, 79, 80, 81, 82, 83, 84, 85, 86, 87, 88, 89, 198, 199, 200, 201, 202, 203, 204, 205, 206, 207, 208, 209, 210, 211, 212, 213, 214, 215, 216, 217, 218, 219, 220, 221, 222, 223, 224, 225, 226, 227, 228, 229, 230, 231, 232, 233, 234, 235, 236, 237, 238, 239, 240, 241, 242, 243, 244, 245, 246, 247, 248, 249, 250, 251, 252, 253, 254, 255, 256, 257, 258, 259, 260, 261, 262, 263, 264, 265, 266, 267, 268, 269, 270, 271, 272, 273, 274, 275, 276, 277, 278, 279, 280, 281, 282, 283, 284, 285, 286, 287, 288, 289, 290, 291, 292, 293, 294, 295, 296, 297, 298, 299, 300, 301, 302, 303, 364, 365, 366, 367, 368, 369, 370, 371, 372, 373, 374, 375], 1.0, 'REPLACE')
_vg = ob_unnamed_base_superhigh.vertex_groups.new(name='frame jaw-bottom')
_vg.add([90, 91, 92, 93, 94, 95, 96, 97, 98, 99, 100, 101, 102, 103, 104, 105, 106, 107, 108, 109, 110, 111, 112, 113, 114, 115, 116, 117, 118, 119, 120, 121, 122, 123, 124, 125, 126, 127, 128, 129, 130, 131, 132, 133, 134, 135, 136, 137, 138, 139, 140, 141, 142, 143, 304, 305, 306, 307, 308, 309, 310, 311, 312, 313, 314, 315, 316, 317, 318, 319, 320, 321, 322, 323, 324, 325, 326, 327, 328, 329, 330, 331, 332, 333, 376, 377, 378, 379, 380, 381, 382, 383], 1.0, 'REPLACE')
_vg = ob_unnamed_base_superhigh.vertex_groups.new(name='frame jaw-top')
_vg.add([144, 145, 146, 147, 148, 149, 150, 151, 152, 153, 154, 155, 156, 157, 158, 159, 160, 161, 162, 163, 164, 165, 166, 167, 168, 169, 170, 171, 172, 173, 174, 175, 176, 177, 178, 179, 180, 181, 182, 183, 184, 185, 186, 187, 188, 189, 190, 191, 192, 193, 194, 195, 196, 197, 334, 335, 336, 337, 338, 339, 340, 341, 342, 343, 344, 345, 346, 347, 348, 349, 350, 351, 352, 353, 354, 355, 356, 357, 358, 359, 360, 361, 362, 363, 384, 385, 386, 387, 388, 389, 390, 391], 1.0, 'REPLACE')
_m = ob_unnamed_base_superhigh.modifiers.new('Armature', 'ARMATURE')
_m.object = ob_armature
_m = ob_unnamed_base_superhigh.modifiers.new('Triangulate', 'TRIANGULATE')
_m.keep_custom_normals = True
_m = ob_unnamed_base_superhigh.modifiers.new('EdgeSplit', 'EDGE_SPLIT')
_m.use_edge_angle = False
ob_collision.parent = ob_armature
ob_collision.matrix_parent_inverse = Matrix(((0.309, -0.0, 0.9511, 0.0), (-0.0, 1.0, -0.0, -22.77), (-0.9511, -0.0, 0.309, -0.0), (-0.0, -0.0, -0.0, 1.0)))
ob_collision.location = (6.381, 0.25, 12.41)
_m = ob_collision.modifiers.new('Triangulate', 'TRIANGULATE')
_m.keep_custom_normals = True
_m = ob_collision.modifiers.new('EdgeSplit', 'EDGE_SPLIT')
_m.use_edge_angle = False
ob_ground_point.parent = ob_armature
ob_ground_point.location = (13.78, -22.52, -2.233)
ob_ground_point.rotation_euler = (1.571, 1.571, 0.0)
ob_ground_point.scale = (1.0, 1.0, 1.0)
ob_ground_point.empty_display_type = 'ARROWS'
ob_ground_point.empty_display_size = 10.0
ob_left_hand.parent = ob_armature
ob_left_hand.location = (16.31, -22.9, 4.787)
ob_left_hand.rotation_euler = (1.727, 0.1963, 0.01566)
ob_left_hand.scale = (1.0, 1.0, 1.0)
ob_left_hand.empty_display_type = 'ARROWS'
ob_left_hand.empty_display_size = 10.0
ob_left_hand_cyborg.parent = ob_armature
ob_left_hand_cyborg.location = (16.31, -22.9, 4.787)
ob_left_hand_cyborg.rotation_euler = (1.727, 0.1963, 0.01566)
ob_left_hand_cyborg.scale = (1.0, 1.0, 1.0)
ob_left_hand_cyborg.empty_display_type = 'ARROWS'
ob_left_hand_cyborg.empty_display_size = 10.0
ob_left_hand_marine.parent = ob_armature
ob_left_hand_marine.location = (16.31, -22.9, 4.787)
ob_left_hand_marine.rotation_euler = (1.727, 0.1963, 0.01566)
ob_left_hand_marine.scale = (1.0, 1.0, 1.0)
ob_left_hand_marine.empty_display_type = 'ARROWS'
ob_left_hand_marine.empty_display_size = 10.0
ob_primary_ejection.parent = ob_armature
ob_primary_ejection.location = (5.484e-06, -1.0, -9.537e-07)
ob_primary_ejection.empty_display_type = 'ARROWS'
ob_primary_ejection.empty_display_size = 10.0
ob_primary_trigger.parent = ob_armature
ob_primary_trigger.location = (5.484e-06, -1.0, -9.537e-07)
ob_primary_trigger.empty_display_type = 'ARROWS'
ob_primary_trigger.empty_display_size = 10.0
ob_secondary_ejection.parent = ob_armature
ob_secondary_ejection.location = (24.63, -24.27, -2.233)
ob_secondary_ejection.empty_display_type = 'ARROWS'
ob_secondary_ejection.empty_display_size = 10.0
ob_secondary_trigger.parent = ob_armature
ob_secondary_trigger.location = (24.63, -24.27, -2.233)
ob_secondary_trigger.empty_display_type = 'ARROWS'
ob_secondary_trigger.empty_display_size = 10.0

# ---- collection membership
col_collection.objects.link(ob_armature)
col_collection.objects.link(ob_unnamed_base_superhigh)
col_collection.objects.link(ob_collision)
col_collection.objects.link(ob_ground_point)
col_collection.objects.link(ob_left_hand)
col_collection.objects.link(ob_left_hand_cyborg)
col_collection.objects.link(ob_left_hand_marine)
col_collection.objects.link(ob_primary_ejection)
col_collection.objects.link(ob_primary_trigger)
col_collection.objects.link(ob_secondary_ejection)
col_collection.objects.link(ob_secondary_trigger)

# ---- scene / render settings (as saved in the file)
scene.frame_start = 1; scene.frame_end = 61; scene.frame_set(30)
scene.render.engine = 'BLENDER_EEVEE_NEXT'
scene.render.fps = 30
scene.cycles.sampling_pattern = 'TABULATED_SOBOL'
scene.cycles.use_light_tree = False
scene.view_settings.view_transform = 'Filmic'
bpy.context.view_layer.update()

# ---- added for rendering (the .blend has no active camera and no usable light): camera, sun
cam_auto = bpy.data.cameras.new('AutoCamera')
cam_auto.lens = 50.0
cam_auto.sensor_width = 36.0
cam_auto.clip_end = 1000.0
ob_auto_camera = bpy.data.objects.new('AutoCamera', cam_auto)
scene.collection.objects.link(ob_auto_camera)
ob_auto_camera.location = (51.4319, -54.3463, 49.2656)
ob_auto_camera.rotation_euler = (1.09748, -7.21219e-08, 0.694738)
scene.camera = ob_auto_camera
light_auto_sun = bpy.data.lights.new('AutoSun', 'SUN')
light_auto_sun.energy = 3.0
light_auto_sun.angle = 0.0523599
ob_auto_sun = bpy.data.objects.new('AutoSun', light_auto_sun)
scene.collection.objects.link(ob_auto_sun)
ob_auto_sun.rotation_euler = (0.872665, 0.174533, 0.523599)
bpy.context.view_layer.update()
